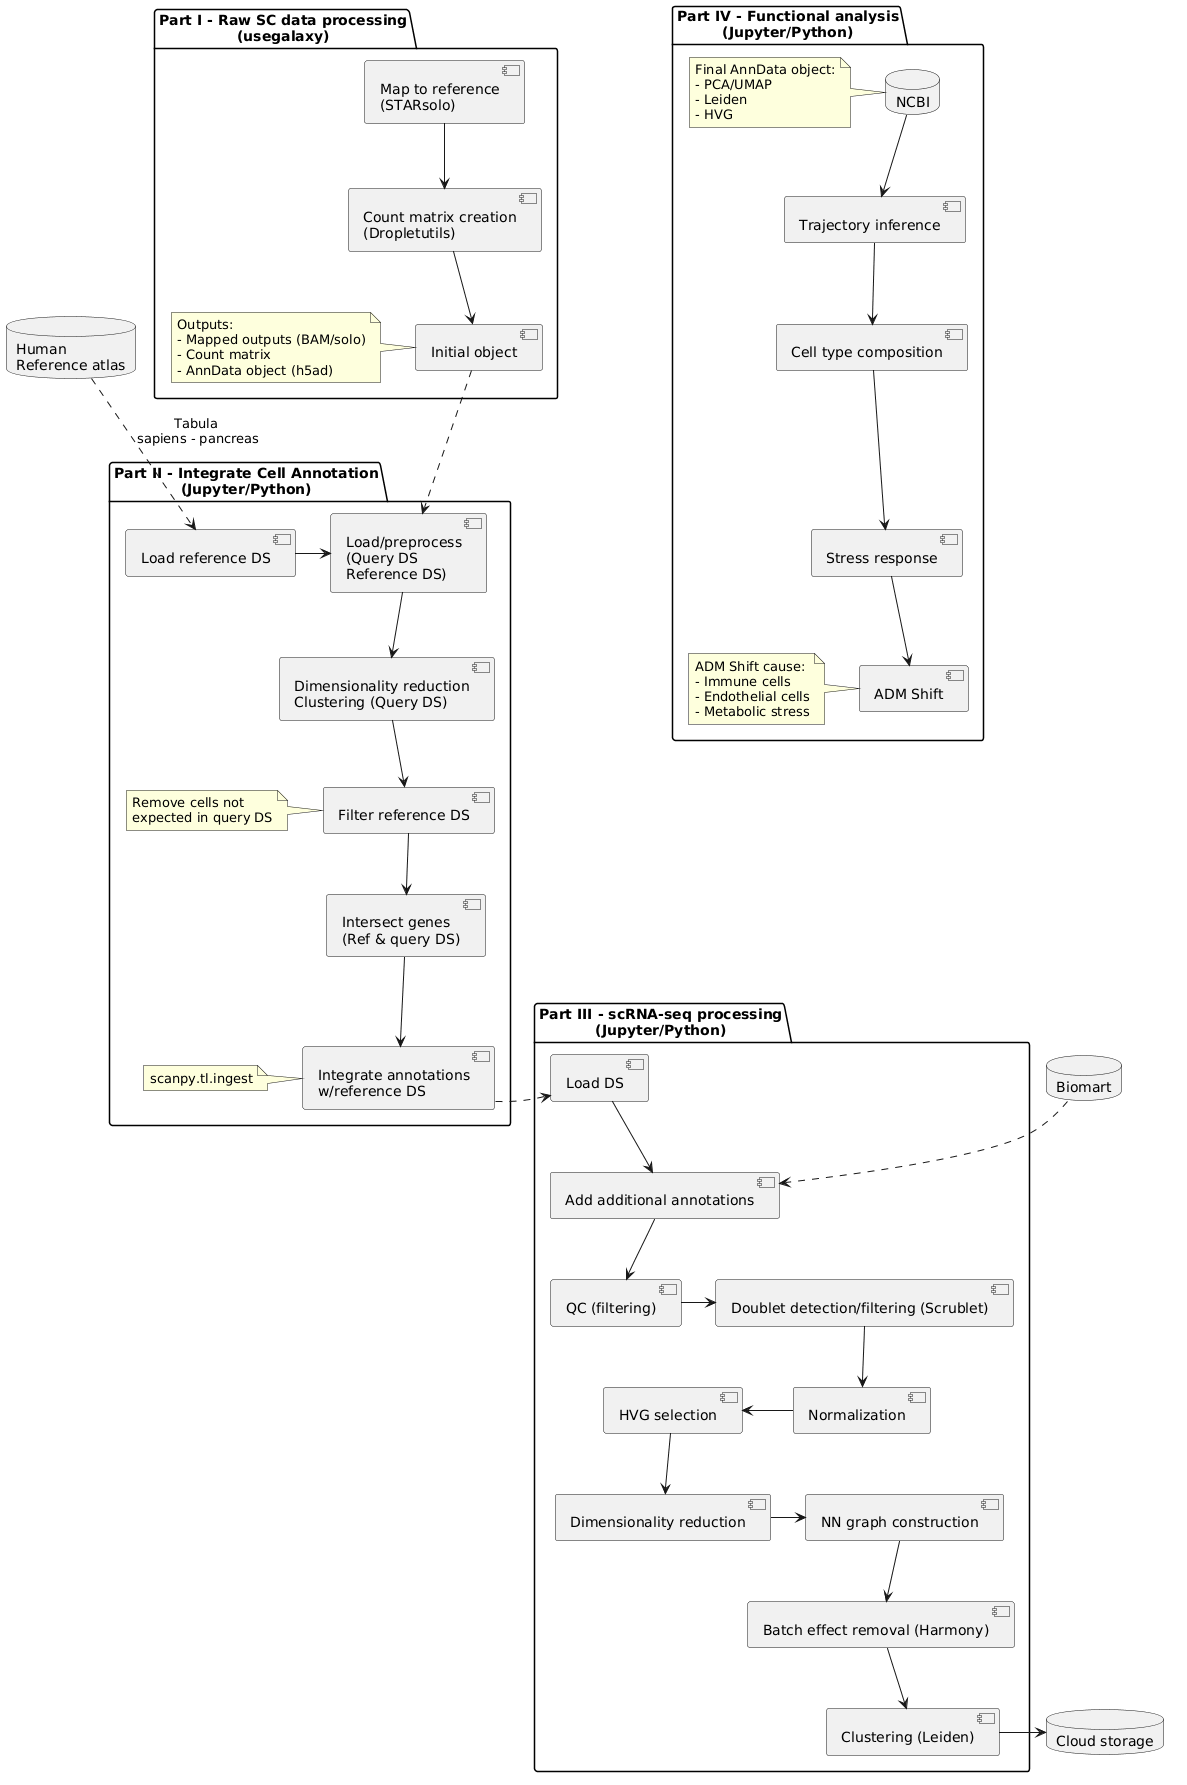

The diagram above was rendered by PlantUML. Its source (embedded in the PNG):
@startuml
' Component diagram for scRNA-seq Processing Pipeline

package "Part I - Raw SC data processing\n(usegalaxy)" {
component "Map to reference\n(STARsolo)" as RNAstar_solo
component "Count matrix creation\n(Dropletutils)" as DropletUtils
component "Initial object" as AnnData_Export

RNAstar_solo --> DropletUtils
DropletUtils --> AnnData_Export
note left of AnnData_Export
Outputs:
- Mapped outputs (BAM/solo)
- Count matrix
- AnnData object (h5ad)
end note
}

package "Part II - Integrate Cell Annotation\n(Jupyter/Python)" {
component "Load reference DS" as Ref_Load_Preprocess
component "Load/preprocess\n(Query DS\nReference DS)" as Query_Import_GDrive
component "Dimensionality reduction\nClustering (Query DS)" as Query_DimReduce_Cluster
component "Filter reference DS" as Ref_Prune
note left: Remove cells not\nexpected in query DS
component "Intersect genes\n(Ref & query DS)" as Gene_Intersect
component "Integrate annotations\nw/reference DS" as Scanpy_Ingest_Mapping

AnnData_Export -.> Query_Import_GDrive
Ref_Load_Preprocess -> Query_Import_GDrive
Query_Import_GDrive -->  Query_DimReduce_Cluster
Query_DimReduce_Cluster --> Ref_Prune
Ref_Prune --> Gene_Intersect
Gene_Intersect --> Scanpy_Ingest_Mapping

note left of Scanpy_Ingest_Mapping
scanpy.tl.ingest
end note
}

package "Part III - scRNA-seq processing\n(Jupyter/Python)" {
component "Load DS" as Load_AnnData
component "QC (filtering)" as Filter_Unwanted_Genes
component "Add additional annotations" as Gene_Annotation_Update
component "Doublet detection/filtering (Scrublet)" as Doublet_Detection
component Normalization
component "HVG selection" as Feature_Selection
component "Dimensionality reduction" as PCA
component "NN graph construction" as NN_Graph_UMAP_tSNE
component "Batch effect removal (Harmony)" as Batch_Effect
component "Clustering (Leiden)" as Leiden_Clustering

Scanpy_Ingest_Mapping -right.-> Load_AnnData 
Load_AnnData --> Gene_Annotation_Update
Gene_Annotation_Update --> Filter_Unwanted_Genes 
Filter_Unwanted_Genes -> Doublet_Detection
Doublet_Detection --> Normalization
Normalization -left-> Feature_Selection
Feature_Selection --> PCA 
PCA -> NN_Graph_UMAP_tSNE
NN_Graph_UMAP_tSNE --> Batch_Effect
Batch_Effect --> Leiden_Clustering


}

package "Part IV - Functional analysis\n(Jupyter/Python)" {
database "NCBI" as Storage
component "Trajectory inference" as Trajectory_Inference
component "Cell type composition" as Cell_Type_Composition
component "Stress response" as Islet_Stress_Response
component "ADM Shift" as ADM_Shift

note left of Storage
Final AnnData object:
- PCA/UMAP
- Leiden
- HVG
end note

Storage --> Trajectory_Inference
Trajectory_Inference --> Cell_Type_Composition 
Cell_Type_Composition --> Islet_Stress_Response
Islet_Stress_Response --> ADM_Shift
note left of ADM_Shift
ADM Shift cause:
- Immune cells
- Endothelial cells
- Metabolic stress
end note

}
database Biomart
database "Cloud storage" as Google
Database "Human\nReference atlas" as RefAtlas
RefAtlas -.> Ref_Load_Preprocess : Tabula \nsapiens - pancreas

Biomart .-> Gene_Annotation_Update

Leiden_Clustering -> Google

skinparam componentStyle rectangle
@enduml